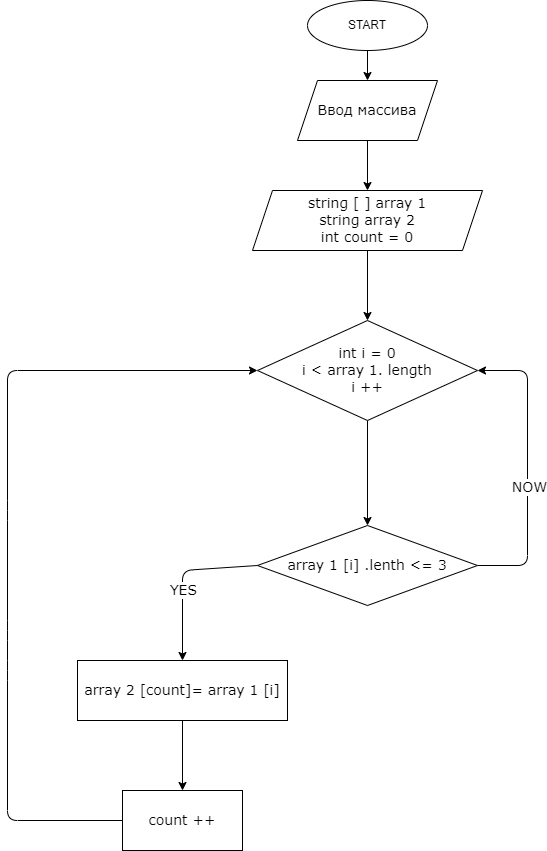

The diagram above was exported from draw.io. Its source (the exported page's mxGraphModel, read from the mxfile embedded in the PNG):
<mxGraphModel dx="618" dy="340" grid="1" gridSize="10" guides="1" tooltips="1" connect="1" arrows="1" fold="1" page="1" pageScale="1" pageWidth="827" pageHeight="1169" math="0" shadow="0">
  <root>
    <mxCell id="0" />
    <mxCell id="1" parent="0" />
    <mxCell id="6" style="edgeStyle=none;html=1;exitX=0.5;exitY=1;exitDx=0;exitDy=0;entryX=0.5;entryY=0;entryDx=0;entryDy=0;fontFamily=Verdana;fontSize=14;" edge="1" parent="1" source="2" target="3">
      <mxGeometry relative="1" as="geometry" />
    </mxCell>
    <mxCell id="2" value="START" style="ellipse;whiteSpace=wrap;html=1;" vertex="1" parent="1">
      <mxGeometry x="380" y="20" width="120" height="50" as="geometry" />
    </mxCell>
    <mxCell id="8" style="edgeStyle=none;html=1;exitX=0.5;exitY=1;exitDx=0;exitDy=0;entryX=0.5;entryY=0;entryDx=0;entryDy=0;fontFamily=Verdana;fontSize=14;" edge="1" parent="1" source="3" target="7">
      <mxGeometry relative="1" as="geometry" />
    </mxCell>
    <mxCell id="3" value="Ввод массива" style="shape=parallelogram;perimeter=parallelogramPerimeter;whiteSpace=wrap;html=1;fixedSize=1;fontFamily=Verdana;fontSize=14;" vertex="1" parent="1">
      <mxGeometry x="370" y="100" width="140" height="60" as="geometry" />
    </mxCell>
    <mxCell id="10" style="edgeStyle=none;html=1;exitX=0.5;exitY=1;exitDx=0;exitDy=0;entryX=0.5;entryY=0;entryDx=0;entryDy=0;fontFamily=Verdana;fontSize=14;" edge="1" parent="1" source="7" target="9">
      <mxGeometry relative="1" as="geometry" />
    </mxCell>
    <mxCell id="7" value="string [ ] array 1&lt;br&gt;string array 2&lt;br&gt;int count = 0" style="shape=parallelogram;perimeter=parallelogramPerimeter;whiteSpace=wrap;html=1;fixedSize=1;fontFamily=Verdana;fontSize=14;" vertex="1" parent="1">
      <mxGeometry x="325" y="210" width="230" height="60" as="geometry" />
    </mxCell>
    <mxCell id="12" style="edgeStyle=none;html=1;exitX=0.5;exitY=1;exitDx=0;exitDy=0;entryX=0.5;entryY=0;entryDx=0;entryDy=0;fontFamily=Verdana;fontSize=14;" edge="1" parent="1" source="9" target="11">
      <mxGeometry relative="1" as="geometry" />
    </mxCell>
    <mxCell id="9" value="int i = 0&lt;br&gt;i &amp;lt; array 1. length&lt;br&gt;i ++" style="rhombus;whiteSpace=wrap;html=1;fontFamily=Verdana;fontSize=14;" vertex="1" parent="1">
      <mxGeometry x="330" y="340" width="220" height="100" as="geometry" />
    </mxCell>
    <mxCell id="17" style="edgeStyle=none;html=1;exitX=1;exitY=0.5;exitDx=0;exitDy=0;entryX=1;entryY=0.5;entryDx=0;entryDy=0;fontFamily=Verdana;fontSize=14;" edge="1" parent="1" source="11" target="9">
      <mxGeometry relative="1" as="geometry">
        <Array as="points">
          <mxPoint x="600" y="585" />
          <mxPoint x="600" y="390" />
        </Array>
      </mxGeometry>
    </mxCell>
    <mxCell id="18" value="NOW" style="edgeLabel;html=1;align=center;verticalAlign=middle;resizable=0;points=[];fontSize=14;fontFamily=Verdana;" vertex="1" connectable="0" parent="17">
      <mxGeometry x="-0.1254" y="-1" relative="1" as="geometry">
        <mxPoint as="offset" />
      </mxGeometry>
    </mxCell>
    <mxCell id="19" style="edgeStyle=none;html=1;exitX=0;exitY=0.5;exitDx=0;exitDy=0;entryX=0.5;entryY=0;entryDx=0;entryDy=0;fontFamily=Verdana;fontSize=14;" edge="1" parent="1" source="11" target="13">
      <mxGeometry relative="1" as="geometry">
        <Array as="points">
          <mxPoint x="255" y="590" />
        </Array>
      </mxGeometry>
    </mxCell>
    <mxCell id="20" value="YES" style="edgeLabel;html=1;align=center;verticalAlign=middle;resizable=0;points=[];fontSize=14;fontFamily=Verdana;" vertex="1" connectable="0" parent="19">
      <mxGeometry x="0.1524" relative="1" as="geometry">
        <mxPoint as="offset" />
      </mxGeometry>
    </mxCell>
    <mxCell id="11" value="array 1 [i] .lenth &amp;lt;= 3" style="rhombus;whiteSpace=wrap;html=1;fontFamily=Verdana;fontSize=14;" vertex="1" parent="1">
      <mxGeometry x="330" y="545" width="220" height="80" as="geometry" />
    </mxCell>
    <mxCell id="22" style="edgeStyle=none;html=1;exitX=0.5;exitY=1;exitDx=0;exitDy=0;entryX=0.5;entryY=0;entryDx=0;entryDy=0;fontFamily=Verdana;fontSize=14;" edge="1" parent="1" source="13" target="14">
      <mxGeometry relative="1" as="geometry" />
    </mxCell>
    <mxCell id="13" value="array 2 [count]= array 1 [i]" style="rounded=0;whiteSpace=wrap;html=1;fontFamily=Verdana;fontSize=14;" vertex="1" parent="1">
      <mxGeometry x="150" y="680" width="210" height="60" as="geometry" />
    </mxCell>
    <mxCell id="23" style="edgeStyle=none;html=1;exitX=0;exitY=0.5;exitDx=0;exitDy=0;fontFamily=Verdana;fontSize=14;entryX=0;entryY=0.5;entryDx=0;entryDy=0;" edge="1" parent="1" source="14" target="9">
      <mxGeometry relative="1" as="geometry">
        <mxPoint x="60" y="620" as="targetPoint" />
        <Array as="points">
          <mxPoint x="80" y="840" />
          <mxPoint x="80" y="690" />
          <mxPoint x="80" y="650" />
          <mxPoint x="80" y="530" />
          <mxPoint x="80" y="390" />
        </Array>
      </mxGeometry>
    </mxCell>
    <mxCell id="14" value="count ++" style="rounded=0;whiteSpace=wrap;html=1;fontFamily=Verdana;fontSize=14;" vertex="1" parent="1">
      <mxGeometry x="195" y="810" width="120" height="60" as="geometry" />
    </mxCell>
  </root>
</mxGraphModel>